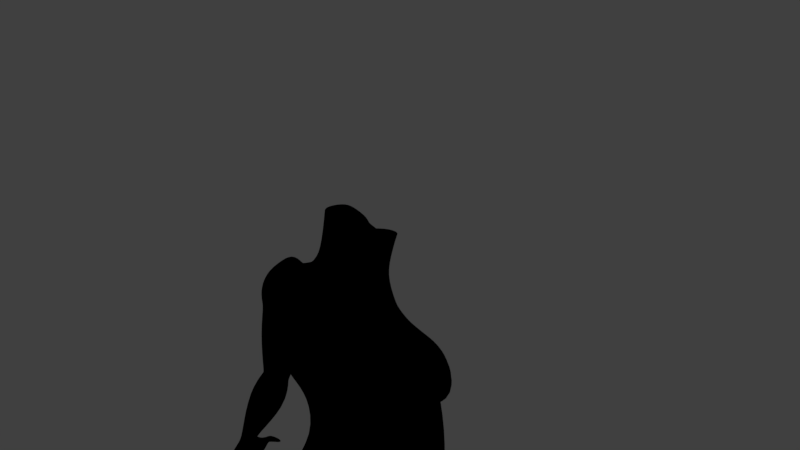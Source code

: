 # Source: body_with_texture.blend  (saved by Blender 2.78.0; exported with 4.5.12 LTS)
import bpy
from mathutils import Matrix  # noqa: F401  (used for matrix-valued properties, if any)

bpy.ops.wm.read_factory_settings(use_empty=True)
scene = bpy.context.scene
scene.name = 'Scene'

# ---- collections
col_collection_1 = bpy.data.collections.new('Collection 1'); scene.collection.children.link(col_collection_1)

# ---- materials (node trees are filled in below, after node groups)
mat_material_003 = bpy.data.materials.new('Material.003')
mat_material_003.alpha_threshold = 0.0
mat_material_003.use_transparent_shadow = False
mat_material_003.preview_render_type = 'FLAT'
mat_material_003.roughness = 0.5

# ---- material node trees
mat_material_003.use_nodes = True; mat_material_003.node_tree.nodes.clear()
_N = mat_material_003.node_tree.nodes; _L = mat_material_003.node_tree.links
n0 = _N.new('NodeUndefined'); n0.name = 'Output'; n0.location = (605, 304)
n0.inputs[1].default_value = 1.0
n1 = _N.new('NodeUndefined'); n1.name = 'Material'; n1.location = (296, 344)
n1.inputs[1].default_value = (0.3871, 0.9363, 1.0, 1.0)
n1.inputs[2].default_value = 1.0
n1.inputs[3].default_value = (0.0, 0.0, 0.0)
n2 = _N.new('ShaderNodeRGB'); n2.name = 'RGB'; n2.location = (101, 239)
n2.outputs[0].default_value = (1.0, 0.2359, 0.5796, 1.0)
n3 = _N.new('NodeUndefined'); n3.name = 'Texture'; n3.location = (-249, 153)
n3.inputs[0].default_value = (0.0, 0.0, 0.0)
_L.new(n1.outputs[0], n0.inputs[0])
_L.new(n3.outputs[1], n1.inputs[0])

# ---- world
world_world = bpy.data.worlds.new('World'); scene.world = world_world
world_world.color = (0.05088, 0.05088, 0.05088)
world_world.use_sun_shadow = False
world_world.sun_shadow_jitter_overblur = 0.0
world_world.cycles.sampling_method = 'MANUAL'

# ---- cameras
cam_camera = bpy.data.cameras.new('Camera')
cam_camera.clip_end = 100.0
cam_camera.lens = 35.0
cam_camera.sensor_width = 32.0
cam_camera.sensor_height = 18.0
cam_camera.ortho_scale = 7.314
cam_camera.dof.focus_distance = 0.0
cam_camera.dof.aperture_fstop = 128.0

# ---- lights
light_lamp = bpy.data.lights.new('Lamp', 'POINT')
light_lamp.transmission_factor = 0.0
light_lamp.cutoff_distance = 30.0
light_lamp.energy = 283.0
light_lamp.shadow_buffer_clip_start = 1.001
light_lamp.shadow_soft_size = 0.1
light_lamp.shadow_maximum_resolution = 0.006
light_lamp.use_absolute_resolution = True
light_lamp_001 = bpy.data.lights.new('Lamp.001', 'POINT')
light_lamp_001.transmission_factor = 0.0
light_lamp_001.cutoff_distance = 30.0
light_lamp_001.energy = 403.0
light_lamp_001.shadow_buffer_clip_start = 1.001
light_lamp_001.shadow_soft_size = 0.1
light_lamp_001.shadow_maximum_resolution = 0.006
light_lamp_001.use_absolute_resolution = True

# ---- meshes
me_cube_001 = bpy.data.meshes.new('Cube.001')
me_cube_001.from_pydata([(1.554, 1.607, -1.466), (1.913, -0.588, -2.115), (1.821, 0.08101, -1.733), (0.7947, 1.979, -1.733), (0.0, 2.107, -1.825), (1.898, 0.3734, -4.712), (0.0, -1.087, -3.066), (0.0, -0.5871, -6.018), (1.113, -1.087, -2.911), (4.061, 1.441, -5.718), (3.464, 3.556, -6.047), (4.172, 0.5047, -6.828), (1.346, 3.588, -6.362), (0.0, 3.307, -6.605), (4.302, 0.7508, -12.99), (0.0, -1.914, -7.384), (3.465, 2.954, -12.11), (1.089, -1.71, -7.466), (1.775, -0.2468, -5.133), (0.9596, -0.5871, -5.601), (0.0, 2.746, -4.901), (0.9899, 2.666, -4.772), (1.653, 2.354, -4.541), (1.711, -0.318, -4.035), (0.0, 2.293, -3.848), (1.428, 1.924, -3.618), (1.638, 0.3007, -3.789), (0.0, -0.5625, -4.587), (0.7897, -0.5625, -4.487), (0.8286, 2.199, -3.789), (4.545, 1.441, -9.376), (3.952, 3.742, -8.681), (4.172, 0.1345, -8.931), (1.454, 3.973, -8.815), (0.0, 3.427, -9.059), (5.096, 0.7533, -20.73), (4.683, 2.516, -20.85), (2.314, -4.102, -10.21), (4.354, -0.4882, -13.43), (1.691, 2.735, -12.33), (0.0, 1.849, -12.98), (3.074, -4.018, -12.47), (2.333, -2.785, -12.63), (4.384, -0.4882, -18.13), (2.257, 3.015, -19.7), (0.0, 3.918, -21.28), (0.0, -2.801, -22.81), (0.0, -3.452, -21.23), (4.768, 2.146, -24.99), (3.293, -2.23, -21.24), (0.4176, 1.903, -25.37), (0.0, 1.94, -23.96), (0.0, -0.1829, -25.0), (0.0, -1.931, -25.23), (0.2883, -0.6393, -25.87), (0.4793, -1.707, -25.24), (0.0, 3.02, -24.06), (5.5, 0.6948, -22.38), (1.573, 3.462, -26.15), (2.373, -1.672, -22.82), (4.811, -0.5467, -21.89), (4.623, 1.981, -26.16), (0.8636, 2.081, -26.71), (0.2348, -0.1365, -27.37), (1.997, -2.126, -26.74), (5.925, 0.8205, -26.88), (1.8, 2.96, -26.66), (3.463, -2.668, -26.62), (5.464, -1.448, -26.44), (2.776, 2.176, -34.95), (0.9428, 1.823, -34.97), (0.5107, 0.6463, -34.98), (1.116, -0.3849, -34.97), (3.362, 1.145, -34.94), (1.38, 2.458, -34.97), (1.544, -0.6664, -34.96), (2.878, -0.03192, -34.96), (2.994, 2.712, -38.04), (1.072, 2.514, -38.06), (0.5877, 1.094, -38.07), (0.9787, 0.06157, -38.05), (3.78, 1.765, -38.03), (1.561, 3.022, -38.06), (1.484, -0.2335, -38.05), (2.978, 0.4667, -38.05), (3.55, 3.861, -41.71), (0.8058, 3.352, -41.74), (0.2232, 1.489, -41.75), (1.078, 0.1391, -41.74), (4.306, 2.372, -41.7), (1.618, 4.142, -41.73), (1.667, -0.05533, -41.73), (3.681, 0.6722, -41.73), (2.758, 2.7, -45.66), (1.276, 2.188, -45.68), (0.8892, 1.349, -45.68), (0.9779, 0.6132, -45.67), (3.302, 1.888, -45.65), (1.499, 2.921, -45.68), (1.133, 0.464, -45.67), (2.47, 0.9632, -45.67), (2.406, 2.515, -48.24), (0.9381, 2.074, -48.26), (0.8694, 1.617, -48.49), (1.335, 1.632, -49.4), (2.629, 1.779, -48.24), (1.282, 2.715, -48.26), (1.517, 1.158, -49.17), (2.476, 1.45, -49.17), (0.6725, -2.429, -50.31), (1.525, -2.582, -50.31), (3.415, -2.189, -50.29), (0.8042, -2.429, -51.1), (1.307, -2.771, -51.1), (3.324, -2.189, -51.08), (1.173, 2.684, -51.11), (1.485, 2.873, -51.11), (2.397, 2.667, -51.09), (1.307, 1.859, -51.1), (1.088, 1.887, -51.11), (3.027, 2.109, -51.08), (1.252, 0.735, -51.1), (3.026, 1.041, -51.08), (0.8859, 0.977, -51.11), (1.369, -3.627, -50.31), (3.414, -3.234, -50.29), (0.6725, -3.474, -50.31), (1.354, -3.627, -51.1), (3.425, -3.234, -51.08), (0.6725, -3.474, -51.1), (3.839, 3.196, -10.65), (0.0, 2.805, -11.24), (2.89, -4.334, -11.33), (1.57, 3.728, -10.65), (4.358, 1.028, -11.56), (4.376, -0.06251, -10.75), (2.857, 1.328, -17.15), (0.0, 1.564, -16.77), (3.349, 0.7164, -16.99), (2.391, -2.741, -18.79), (1.198, 1.835, -16.78), (0.0, -3.436, -18.79), (5.312, 1.828, -5.921), (5.326, 2.572, -6.475), (5.64, 0.9194, -6.009), (6.302, 2.572, -7.7), (6.412, 1.441, -7.256), (6.343, 0.6625, -7.116), (4.572, 1.337, -5.789), (4.533, 3.373, -5.913), (5.449, 0.4394, -6.696), (4.906, 0.7117, -6.176), (5.509, 3.307, -8.018), (4.183, 1.032, -8.718), (4.22, 3.184, -9.071), (4.703, 0.08785, -8.671), (7.102, 1.35, -8.406), (6.446, 2.294, -8.453), (6.807, 0.313, -8.451), (5.735, -0.2098, -8.56), (5.415, 3.118, -8.769), (6.344, 1.084, -15.61), (6.483, 1.743, -15.51), (6.679, 0.5006, -15.5), (8.07, 1.346, -14.92), (7.628, 1.928, -15.03), (7.931, 0.6858, -15.01), (6.777, 1.132, -17.98), (7.291, 0.3358, -15.26), (7.015, 2.093, -15.27), (6.433, 1.096, -15.82), (6.572, 1.756, -15.73), (6.768, 0.513, -15.71), (8.052, 1.358, -15.13), (7.717, 1.941, -15.24), (7.912, 0.6982, -15.23), (9.189, 1.761, -21.29), (7.38, 0.3482, -15.47), (7.104, 2.106, -15.49), (6.998, 2.178, -17.83), (7.308, 0.2079, -17.81), (9.344, 1.548, -16.89), (8.813, 2.472, -17.06), (9.123, 0.5016, -17.04), (9.543, 1.86, -22.12), (8.28, -0.05329, -17.42), (7.841, 2.733, -17.45), (9.266, 2.24, -21.2), (9.374, 1.338, -21.19), (10.08, 1.951, -20.63), (9.899, 2.374, -20.73), (10.01, 1.472, -20.72), (9.324, 1.266, -22.85), (9.713, 1.218, -20.95), (9.56, 2.494, -20.97), (9.605, 2.281, -22.04), (9.693, 1.487, -22.03), (10.27, 2.027, -21.5), (10.12, 2.399, -21.6), (10.21, 1.606, -21.59), (10.33, 1.608, -24.47), (9.968, 1.382, -21.8), (9.844, 2.504, -21.82), (9.455, 1.834, -22.76), (9.64, 0.9591, -22.75), (10.85, 1.757, -22.48), (10.54, 2.487, -22.3), (10.68, 1.21, -22.51), (11.2, 0.3296, -24.42), (10.22, 0.8034, -22.28), (9.958, 2.642, -22.54), (10.45, 2.356, -24.38), (10.66, 0.9389, -24.37), (11.67, 1.889, -24.34), (11.36, 2.566, -24.43), (11.58, 1.097, -24.41), (11.03, 1.795, -24.61), (11.11, 1.027, -24.62), (10.88, 2.481, -24.63), (10.79, 0.3523, -23.65), (10.21, 0.3735, -23.89), (10.75, 0.4047, -24.37), (11.24, 0.5679, -23.54), (11.7, 0.6056, -24.2), (10.31, 3.233, -23.68), (10.89, 3.078, -23.45), (9.806, 2.91, -23.91), (10.35, 2.941, -24.39), (10.72, 3.297, -24.53), (11.3, 3.142, -24.3), (11.14, 1.145, -24.6), (11.07, 1.719, -24.6), (11.65, 1.793, -24.35), (11.56, 1.204, -24.42), (11.05, 1.861, -24.6), (10.92, 2.433, -24.62), (11.36, 2.472, -24.43), (11.63, 1.93, -24.35), (11.15, 0.9316, -24.61), (11.56, 1.016, -24.42), (11.61, 0.5609, -24.43), (11.25, 0.38, -24.6), (11.32, 2.615, -24.44), (10.89, 2.571, -24.62), (10.81, 3.249, -24.73), (11.23, 3.136, -24.56), (12.21, 1.853, -27.29), (12.27, 1.322, -27.3), (12.75, 1.923, -27.07), (12.66, 1.385, -27.13), (12.07, 2.559, -27.31), (12.18, 2.049, -27.3), (12.47, 2.608, -27.14), (12.71, 2.119, -27.07), (12.44, 1.161, -26.58), (12.05, 1.098, -26.74), (12.5, 0.7739, -26.57), (12.14, 0.5343, -26.74), (11.79, 2.717, -26.76), (12.19, 2.767, -26.59), (11.7, 3.303, -26.76), (12.12, 3.191, -26.59), (10.08, -0.7877, -23.24), (9.748, -0.7449, -23.4), (10.34, -0.7572, -23.4), (10.01, -0.7144, -23.56), (12.09, 1.059, -25.05), (12.03, 1.05, -24.89), (12.39, 1.1, -25.76), (12.32, 1.091, -25.61), (11.94, 1.028, -25.77), (12.0, 1.037, -25.93), (11.64, 0.9867, -25.06), (11.71, 0.9958, -25.21), (12.16, 0.6721, -25.05), (12.09, 0.6631, -24.89), (12.45, 0.7133, -25.76), (12.39, 0.7043, -25.6), (11.79, 0.4325, -25.21), (11.73, 0.4235, -25.05), (12.09, 0.4737, -25.92), (12.02, 0.4647, -25.77), (11.64, 1.72, -25.23), (11.71, 1.729, -25.39), (12.02, 1.772, -26.13), (12.08, 1.781, -26.29), (12.08, 1.241, -26.14), (12.14, 1.25, -26.3), (11.71, 1.189, -25.24), (11.77, 1.198, -25.4), (12.24, 1.799, -25.17), (12.18, 1.79, -25.01), (12.62, 1.851, -26.07), (12.55, 1.842, -25.91), (12.16, 1.262, -25.23), (12.09, 1.253, -25.07), (12.53, 1.314, -26.13), (12.47, 1.305, -25.98), (11.57, 2.435, -25.41), (11.5, 2.426, -25.25), (11.94, 2.487, -26.31), (11.88, 2.478, -26.15), (11.99, 1.969, -26.14), (12.05, 1.978, -26.29), (11.61, 1.917, -25.24), (11.68, 1.926, -25.39), (11.97, 2.485, -25.24), (11.9, 2.476, -25.08), (12.34, 2.537, -26.14), (12.28, 2.528, -25.98), (12.21, 1.996, -25.17), (12.15, 1.987, -25.01), (12.58, 2.048, -26.07), (12.52, 2.039, -25.91), (11.44, 2.615, -25.23), (11.38, 2.606, -25.07), (11.74, 2.657, -25.94), (11.68, 2.648, -25.79), (12.07, 2.697, -25.62), (12.14, 2.706, -25.77), (11.78, 2.656, -24.9), (11.84, 2.665, -25.06), (11.35, 3.202, -25.23), (11.29, 3.193, -25.08), (11.65, 3.243, -25.95), (11.58, 3.234, -25.79), (11.77, 3.089, -25.07), (11.71, 3.08, -24.91), (12.07, 3.13, -25.78), (12.0, 3.121, -25.62), (10.32, -0.1651, -22.67), (10.32, 0.04898, -22.6), (9.972, 0.09508, -22.76), (9.987, -0.1223, -22.82), (10.76, 0.1767, -23.25), (10.71, -0.04578, -23.27), (10.38, -0.002957, -23.42), (10.39, 0.2246, -23.42), (4.173, -0.7334, -31.02), (5.008, 1.151, -30.95), (1.624, 3.256, -31.21), (0.8538, 2.24, -31.28), (0.245, 0.3552, -31.34), (3.396, 2.804, -31.07), (1.348, -1.297, -31.25), (2.39, -1.747, -31.17), (0.8415, -0.6612, -35.99), (0.6499, -0.512, -37.02), (1.413, -0.7922, -37.02), (1.413, -0.9414, -35.99), (0.4647, 0.7955, -36.01), (0.4785, 0.9447, -37.04), (2.747, -0.1577, -37.02), (2.975, -0.3073, -35.98), (3.747, 1.443, -37.0), (3.733, 1.294, -35.97), (1.586, 2.489, -36.0), (1.599, 2.6, -37.03), (1.162, 2.122, -37.03), (1.148, 1.972, -36.0), (2.889, 2.208, -35.98), (2.903, 2.318, -37.01), (2.873, 4.905, -22.92), (0.9959, 4.423, -23.11), (0.9207, 4.468, -24.27), (2.691, 4.547, -24.56), (3.452, -0.505, -16.42), (4.16, -1.326, -12.04), (3.678, -1.38, -12.41), (3.118, -2.031, -16.76), (0.0, -3.013, -12.66), (0.0, -3.024, -12.28), (1.429, -3.003, -16.62), (0.0, -2.841, -16.62), (1.319, -1.997, -8.166), (1.999, -3.146, -9.286), (4.172, 0.5797, -7.185), (4.172, -0.2484, -8.571), (0.0, -2.26, -7.994), (0.0, -2.623, -9.137), (0.9756, 1.793, -1.6), (1.314, -1.087, -2.641), (2.082, 3.658, -6.164), (2.545, -0.6937, -7.106), (1.417, -0.5871, -5.295), (1.107, 2.507, -4.627), (0.9295, 2.061, -3.704), (1.197, -0.5625, -4.261), (2.379, 4.096, -8.842), (4.006, -2.408, -9.854), (2.453, 2.989, -12.07), (3.315, 2.553, -19.67), (2.912, 3.105, -26.04), (3.765, -1.88, -22.35), (4.027, -2.033, -20.81), (3.398, 2.741, -26.56), (4.476, -2.058, -26.53), (2.089, 2.317, -34.96), (2.291, -0.3492, -34.96), (2.355, 2.867, -38.05), (2.32, 0.1166, -38.05), (2.596, 4.065, -41.72), (2.688, 0.2139, -41.73), (2.141, 2.811, -45.67), (1.815, 0.7136, -45.67), (1.855, 2.615, -48.25), (2.064, 1.225, -49.17), (2.549, -2.384, -50.31), (2.017, -2.574, -51.1), (1.889, 2.816, -51.1), (2.459, 1.889, -51.09), (1.836, 0.7941, -51.1), (2.37, -3.429, -50.31), (2.328, -3.429, -51.1), (2.538, 3.85, -10.53), (2.046, 1.816, -16.96), (3.007, -2.424, -18.27), (3.293, -1.24, -31.1), (2.521, 3.03, -31.14), (2.18, 2.348, -35.99), (2.194, 2.459, -37.02), (2.159, -0.6242, -35.99), (2.159, -0.475, -37.02), (3.573, 4.402, -22.76), (3.44, 3.998, -24.45), (4.638, -2.755, -10.81), (3.16, -2.722, -12.58), (4.653, -2.832, -12.16), (1.809, -2.415, -16.85), (2.773, -1.636, -8.095), (3.328, -2.505, -8.955), (0.5232, 4.115, -24.44), (2.289, 4.003, -25.58), (0.606, 4.108, -22.24), (2.706, 4.282, -21.03), (4.025, 3.204, -24.48), (4.114, 3.307, -22.38), (3.455, 3.99, -21.26), (3.17, 3.555, -25.41), (3.317, 3.336, -39.7), (1.587, 3.69, -39.72), (4.174, 2.039, -39.69), (0.9206, 0.09623, -39.71), (1.567, -0.2384, -39.71), (0.4742, 1.272, -39.73), (3.377, 0.5595, -39.71), (0.9515, 2.892, -39.72), (2.486, 0.1606, -39.71), (2.464, 3.513, -39.71), (2.528, -2.574, -50.31), (2.528, -3.619, -50.31), (0.0, 1.581, -14.35), (1.682, 1.813, -14.33), (3.435, 1.542, -14.04), (3.997, 0.7206, -14.02), (3.505, -1.158, -13.09), (1.859, -2.897, -13.51), (0.0, -2.868, -13.67), (2.31, -2.459, -13.48), (2.609, 1.708, -14.38), (4.205, -0.491, -14.34), (0.3652, 2.048, -1.783), (0.5115, -1.087, -2.995), (0.551, 3.242, -6.382), (0.4601, -1.837, -7.384), (0.4409, -0.5871, -5.826), (0.4365, 2.731, -4.806), (0.3808, 2.25, -3.821), (0.3629, -0.5625, -4.541), (0.5269, 3.471, -8.948), (0.8874, -3.163, -10.28), (0.4714, 2.057, -12.9), (0.9262, 3.132, -20.23), (1.378, -2.9, -21.23), (0.1399, 1.986, -24.91), (0.1393, -0.5642, -25.35), (0.2269, -1.924, -25.23), (0.4822, 3.204, -25.59), (1.097, -2.378, -22.81), (0.4913, 2.877, -11.13), (1.083, -3.498, -11.62), (0.2753, 1.669, -16.77), (0.9636, -3.126, -18.79), (1.55, 4.94, -22.97), (1.433, 4.554, -24.4), (0.8373, -2.917, -12.55), (1.292, -3.245, -12.15), (0.5389, -3.027, -16.61), (0.6184, -2.241, -8.046), (0.7312, -2.877, -9.184), (1.236, 4.473, -21.4), (1.018, 4.095, -25.11), (0.6036, -3.07, -13.59), (0.4407, 1.743, -14.34), (5.15, 2.138, -12.03), (7.953, 1.394, -11.47), (6.129, 2.718, -11.8), (7.223, 2.409, -11.57), (4.861, 1.01, -12.12), (5.429, -0.005021, -12.02), (6.523, -0.3131, -11.79), (7.663, 0.2665, -11.56), (0.7539, -0.5871, -5.69), (0.6204, -0.5625, -4.509), (1.876, -2.078, -22.81), (1.506, -4.234, -11.49), (1.647, -2.906, -18.79), (1.974, -3.876, -12.39), (0.9234, -3.132, -16.61), (1.585, 4.092, -25.41), (1.048, -3.142, -13.53), (0.6243, 2.007, -1.753), (0.8744, -1.087, -2.944), (0.9791, 3.265, -6.319), (0.8393, -1.76, -7.433), (0.7617, 2.703, -4.789), (0.651, 2.219, -3.802), (0.936, 3.89, -8.905), (1.323, -3.977, -10.28), (1.049, 2.567, -12.66), (1.583, 3.051, -19.91), (2.356, -2.508, -21.23), (0.3075, 1.936, -25.19), (0.2333, -0.5972, -25.35), (0.388, -1.919, -25.23), (0.8244, 3.459, -25.93), (0.9599, 3.471, -10.93), (0.6917, 1.76, -16.78), (2.154, 5.02, -22.93), (1.974, 4.648, -24.51), (1.607, -2.811, -12.59), (1.041, -2.094, -8.118), (1.183, -3.109, -9.294), (1.94, 4.394, -21.08), (1.005, 1.791, -14.37), (0.6419, -3.092, -12.22), (0.3656, -2.77, -9.159), (0.55, -2.988, -11.2), (0.4576, -2.876, -10.18), (0.0, -2.911, -11.23), (0.0, -2.778, -10.18)], [(450, 412), (407, 449)], [(425, 132, 41, 427), (385, 22, 10, 382), (22, 5, 9, 10), (515, 21, 12, 513), (384, 19, 17, 383), (518, 37, 375, 532), (382, 10, 31, 388), (145, 146, 156, 157), (513, 12, 33, 517), (465, 7, 15, 464), (5, 18, 11, 9), (26, 23, 18, 5), (468, 27, 7, 465), (516, 29, 21, 515), (25, 26, 5, 22), (386, 25, 22, 385), (380, 0, 25, 386), (0, 2, 26, 25), (387, 28, 19, 384), (511, 3, 29, 516), (462, 6, 27, 468), (2, 1, 23, 26), (130, 134, 14, 16), (414, 130, 16, 390), (134, 135, 38, 14), (149, 148, 142, 143), (389, 32, 377, 430), (482, 141, 47, 473), (136, 138, 35, 36), (44, 391, 437, 434), (415, 136, 36, 391), (526, 133, 39, 519), (478, 46, 53, 476), (392, 48, 61, 395), (57, 60, 68, 65), (431, 433, 363, 364), (527, 140, 44, 520), (138, 366, 43, 35), (522, 50, 54, 523), (523, 54, 55, 524), (393, 60, 43, 394), (525, 58, 50, 522), (491, 431, 364, 484), (36, 35, 57, 48), (35, 43, 60, 57), (473, 47, 46, 478), (55, 54, 63, 64), (59, 55, 64, 67), (48, 57, 65, 61), (381, 8, 28, 387), (54, 50, 62, 63), (50, 58, 66, 62), (339, 338, 76, 73), (341, 340, 74, 70), (342, 341, 70, 71), (418, 343, 69, 397), (343, 339, 73, 69), (345, 344, 72, 75), (344, 342, 71, 72), (393, 59, 67, 396), (348, 347, 80, 83), (347, 351, 79, 80), (417, 345, 75, 398), (354, 352, 84, 81), (358, 357, 82, 78), (351, 358, 78, 79), (420, 361, 77, 399), (361, 354, 81, 77), (448, 439, 85, 401), (439, 441, 89, 85), (443, 442, 88, 91), (442, 444, 87, 88), (422, 348, 83, 400), (441, 445, 92, 89), (446, 440, 90, 86), (444, 446, 86, 87), (89, 92, 100, 97), (86, 90, 98, 94), (87, 86, 94, 95), (401, 85, 93, 403), (85, 89, 97, 93), (91, 88, 96, 99), (88, 87, 95, 96), (447, 443, 91, 402), (402, 91, 99, 404), (97, 100, 108, 105), (94, 98, 106, 102), (95, 94, 102, 103), (403, 93, 101, 405), (93, 97, 105, 101), (99, 96, 104, 107), (96, 95, 103, 104), (107, 104, 109, 110), (404, 99, 107, 406), (114, 111, 125, 128), (406, 107, 110, 407), (118, 119, 115, 116), (407, 110, 124, 412), (410, 118, 116, 409), (106, 116, 115, 102), (405, 409, 116, 106), (121, 123, 119, 118), (113, 112, 123, 121), (411, 121, 118, 410), (105, 120, 117, 101), (108, 122, 120, 105), (111, 114, 122, 108), (109, 104, 123, 112), (104, 103, 119, 123), (103, 102, 115, 119), (124, 126, 129, 127), (408, 113, 121, 411), (408, 114, 128, 413), (110, 109, 126, 124), (109, 112, 129, 126), (112, 113, 127, 129), (517, 33, 133, 526), (30, 32, 135, 134), (388, 31, 130, 414), (412, 124, 127, 413), (31, 30, 134, 130), (454, 460, 366, 138), (534, 452, 140, 527), (459, 453, 136, 415), (453, 454, 138, 136), (142, 144, 147, 146), (143, 142, 146, 145), (148, 151, 144, 142), (151, 150, 147, 144), (32, 30, 153, 155), (152, 149, 143, 145), (31, 10, 149, 152), (150, 32, 155, 159), (11, 32, 150, 151), (9, 11, 151, 148), (10, 9, 148, 149), (152, 145, 157, 160), (494, 496, 169, 162), (498, 494, 162, 161), (497, 495, 164, 165), (496, 497, 165, 169), (30, 31, 154, 153), (31, 152, 160, 154), (146, 147, 158, 156), (147, 150, 159, 158), (165, 164, 173, 174), (169, 165, 174, 178), (166, 168, 177, 175), (163, 161, 170, 172), (500, 499, 163, 168), (495, 501, 166, 164), (499, 498, 161, 163), (501, 500, 168, 166), (175, 177, 185, 183), (172, 170, 167, 180), (173, 175, 183, 181), (177, 172, 180, 185), (161, 162, 171, 170), (162, 169, 178, 171), (168, 163, 172, 177), (164, 166, 175, 173), (185, 180, 188, 193), (179, 186, 194, 187), (167, 179, 187, 176), (182, 181, 189, 190), (178, 174, 182, 186), (174, 173, 181, 182), (170, 171, 179, 167), (171, 178, 186, 179), (176, 187, 195, 184), (190, 189, 197, 198), (194, 190, 198, 202), (191, 193, 201, 199), (181, 183, 191, 189), (180, 167, 176, 188), (183, 185, 193, 191), (186, 182, 190, 194), (202, 198, 206, 210), (199, 201, 209, 207), (196, 184, 192, 204), (197, 199, 207, 205), (187, 194, 202, 195), (193, 188, 196, 201), (189, 191, 199, 197), (188, 176, 184, 196), (204, 192, 200, 212), (205, 207, 215, 213), (209, 204, 332, 331), (203, 210, 224, 226), (198, 197, 205, 206), (184, 195, 203, 192), (195, 202, 210, 203), (201, 196, 204, 209), (200, 211, 218, 216), (212, 200, 216, 217), (204, 212, 221, 220), (206, 214, 229, 225), (206, 205, 213, 214), (192, 203, 211, 200), (219, 220, 221, 208), (222, 219, 208, 223), (212, 217, 208, 221), (207, 209, 219, 222), (215, 207, 222, 223), (226, 224, 228, 227), (224, 225, 229, 228), (218, 211, 227, 228), (211, 203, 226, 227), (210, 206, 225, 224), (268, 276, 256, 254), (216, 231, 230, 217), (213, 232, 231, 216), (215, 233, 232, 213), (217, 230, 233, 215), (296, 287, 247, 249), (218, 235, 234, 216), (214, 236, 235, 218), (213, 237, 236, 214), (216, 234, 237, 213), (300, 308, 252, 250), (215, 239, 238, 217), (223, 240, 239, 215), (208, 241, 240, 223), (217, 238, 241, 208), (285, 292, 248, 246), (218, 243, 242, 214), (228, 244, 243, 218), (229, 245, 244, 228), (214, 242, 245, 229), (247, 246, 248, 249), (251, 250, 252, 253), (255, 254, 256, 257), (259, 258, 260, 261), (312, 303, 251, 253), (316, 324, 260, 258), (235, 236, 307, 299), (280, 271, 255, 257), (243, 244, 323, 315), (328, 319, 259, 261), (294, 289, 286, 297), (231, 232, 291, 282), (310, 305, 302, 313), (278, 273, 270, 281), (326, 321, 318, 329), (240, 241, 279, 275), (241, 238, 272, 279), (274, 278, 281, 277), (276, 280, 257, 256), (273, 266, 269, 270), (238, 239, 267, 272), (271, 268, 254, 255), (266, 274, 277, 269), (232, 233, 295, 291), (233, 230, 288, 295), (290, 294, 297, 293), (292, 296, 249, 248), (283, 290, 293, 284), (230, 231, 282, 288), (289, 283, 284, 286), (287, 285, 246, 247), (236, 237, 311, 307), (237, 234, 304, 311), (306, 310, 313, 309), (308, 312, 253, 252), (305, 298, 301, 302), (234, 235, 299, 304), (303, 300, 250, 251), (298, 306, 309, 301), (244, 245, 327, 323), (245, 242, 320, 327), (322, 326, 329, 325), (324, 328, 261, 260), (321, 314, 317, 318), (242, 243, 315, 320), (319, 316, 258, 259), (314, 322, 325, 317), (335, 330, 262, 264), (220, 219, 334, 337), (336, 335, 264, 265), (262, 263, 265, 264), (204, 220, 337, 332), (219, 209, 331, 334), (333, 336, 265, 263), (273, 278, 279, 272), (271, 280, 281, 270), (278, 274, 275, 279), (280, 276, 277, 281), (274, 266, 267, 275), (276, 268, 269, 277), (266, 273, 272, 267), (268, 271, 270, 269), (289, 294, 295, 288), (287, 296, 297, 286), (294, 290, 291, 295), (296, 292, 293, 297), (283, 289, 288, 282), (285, 287, 286, 284), (290, 283, 282, 291), (292, 285, 284, 293), (305, 310, 311, 304), (303, 312, 313, 302), (310, 306, 307, 311), (312, 308, 309, 313), (306, 298, 299, 307), (308, 300, 301, 309), (298, 305, 304, 299), (300, 303, 302, 301), (321, 326, 327, 320), (319, 328, 329, 318), (326, 322, 323, 327), (328, 324, 325, 329), (322, 314, 315, 323), (324, 316, 317, 325), (314, 321, 320, 315), (316, 319, 318, 317), (239, 240, 275, 267), (331, 332, 333, 330), (335, 336, 337, 334), (336, 333, 332, 337), (334, 331, 330, 335), (330, 333, 263, 262), (389, 37, 132, 425), (64, 63, 342, 344), (67, 64, 344, 345), (61, 65, 339, 343), (395, 61, 343, 418), (63, 62, 341, 342), (62, 66, 340, 341), (65, 68, 338, 339), (69, 73, 355, 360), (360, 355, 354, 361), (397, 69, 360, 419), (419, 360, 361, 420), (71, 70, 359, 350), (350, 359, 358, 351), (70, 74, 356, 359), (359, 356, 357, 358), (73, 76, 353, 355), (355, 353, 352, 354), (396, 67, 345, 417), (398, 75, 349, 421), (72, 71, 350, 346), (346, 350, 351, 347), (75, 72, 346, 349), (349, 346, 347, 348), (528, 362, 365, 529), (533, 434, 362, 528), (421, 349, 348, 422), (437, 436, 423), (460, 38, 368, 455), (416, 366, 369, 428), (38, 135, 367, 368), (438, 432, 365, 424), (485, 486, 535), (427, 41, 42, 426), (492, 457, 373, 487), (506, 139, 372, 508), (416, 139, 49, 394), (458, 456, 372, 428), (488, 378, 379, 536, 489), (429, 374, 375, 430), (464, 15, 378, 488), (32, 11, 376, 377), (11, 383, 429, 376), (376, 429, 430, 377), (135, 425, 427, 367), (455, 458, 428, 369), (367, 427, 426, 368), (383, 17, 374, 429), (139, 416, 428, 372), (435, 438, 424), (434, 437, 423, 362), (353, 421, 422, 352), (76, 398, 421, 353), (362, 423, 424, 365), (356, 419, 420, 357), (74, 397, 419, 356), (68, 396, 417, 338), (66, 395, 418, 340), (32, 389, 425, 135), (452, 459, 415, 140), (33, 388, 414, 133), (125, 412, 413, 128), (114, 408, 411, 122), (122, 411, 410, 120), (101, 117, 409, 405), (120, 410, 409, 117), (111, 407, 412, 125), (108, 406, 407, 111), (113, 408, 413, 127), (100, 404, 406, 108), (92, 402, 404, 100), (98, 403, 405, 106), (445, 447, 402, 92), (90, 401, 403, 98), (440, 448, 401, 90), (352, 422, 400, 84), (338, 417, 398, 76), (357, 420, 399, 82), (60, 393, 396, 68), (340, 418, 397, 74), (59, 393, 394, 49), (58, 392, 395, 66), (366, 416, 394, 43), (140, 415, 391, 44), (37, 389, 430, 375), (1, 381, 387, 23), (133, 414, 390, 39), (3, 380, 386, 29), (23, 387, 384, 18), (29, 386, 385, 21), (12, 382, 388, 33), (18, 384, 383, 11), (21, 385, 382, 12), (58, 432, 438, 392), (48, 392, 438, 435), (391, 36, 436, 437), (36, 48, 435, 436), (520, 44, 434, 533), (477, 56, 431, 491), (56, 45, 433, 431), (436, 435, 424, 423), (82, 399, 448, 440), (84, 400, 447, 445), (400, 83, 443, 447), (79, 78, 446, 444), (78, 82, 440, 446), (81, 84, 445, 441), (80, 79, 444, 442), (83, 80, 442, 443), (77, 81, 441, 439), (399, 77, 439, 448), (39, 390, 459, 452), (368, 426, 458, 455), (426, 42, 456, 458), (485, 370, 457, 492), (366, 460, 455, 369), (16, 14, 454, 453), (390, 16, 453, 459), (519, 39, 452, 534), (14, 38, 460, 454), (40, 471, 493, 451), (530, 485, 492, 510), (525, 477, 491, 509), (45, 472, 490, 433), (514, 464, 488, 531), (531, 488, 489, 532), (141, 482, 487, 373), (510, 492, 487, 508), (507, 486, 485, 530), (505, 480, 486, 507), (433, 490, 483, 363), (363, 483, 484, 364), (451, 493, 481, 137), (518, 470, 480, 505), (34, 469, 479, 131), (521, 473, 478, 504), (509, 491, 484, 529), (56, 477, 474, 51), (52, 475, 476, 53), (51, 474, 475, 52), (137, 481, 472, 45), (504, 478, 476, 524), (131, 479, 471, 40), (506, 482, 473, 521), (512, 462, 468, 503), (4, 461, 467, 24), (24, 467, 466, 20), (503, 468, 465, 502), (502, 465, 464, 514), (13, 463, 469, 34), (20, 466, 463, 13), (158, 159, 500, 501), (155, 153, 498, 499), (156, 158, 501, 495), (159, 155, 499, 500), (160, 157, 497, 496), (157, 156, 495, 497), (153, 154, 494, 498), (154, 160, 496, 494), (19, 502, 514, 17), (28, 503, 502, 19), (8, 512, 503, 28), (139, 506, 521, 49), (59, 504, 524, 55), (432, 509, 529, 365), (49, 521, 504, 59), (37, 518, 505, 132), (132, 505, 507, 41), (41, 507, 530, 42), (456, 510, 508, 372), (374, 531, 532, 375), (17, 514, 531, 374), (58, 525, 509, 432), (42, 530, 510, 456), (471, 519, 534, 493), (472, 520, 533, 490), (482, 506, 508, 487), (490, 533, 528, 483), (483, 528, 529, 484), (493, 534, 527, 481), (469, 517, 526, 479), (477, 525, 522, 474), (475, 523, 524, 476), (474, 522, 523, 475), (481, 527, 520, 472), (479, 526, 519, 471), (461, 511, 516, 467), (467, 516, 515, 466), (463, 513, 517, 469), (470, 518, 532, 489), (466, 515, 513, 463), (535, 486, 480, 537), (470, 538, 537, 480), (489, 536, 538, 470), (371, 535, 537, 539), (538, 540, 539, 537), (379, 540, 538, 536), (485, 535, 371, 370)])
me_cube_001.polygons.foreach_set('use_smooth', [True] * 519)
_uv = me_cube_001.uv_layers.new(name='UVMap')
_uv.uv.foreach_set('vector', [-0.6142, 3.043, -1.106, 2.961, -1.016, 2.771, -0.6199, 2.815, -1.643, 4.126, -1.773, 4.135, -2.121, 3.858, -1.78, 3.913, 2.811, 2.148, 2.356, 2.148, 2.514, 1.759, 3.005, 1.766, -1.553, 4.113, -1.599, 4.112, -1.643, 3.876, -1.577, 3.901, 1.38, -3.265, 1.481, -3.212, 1.391, -2.89, 1.123, -2.962, 1.217, -2.4, 0.9915, -2.414, 1.112, -2.576, 1.295, -2.572, -1.78, 3.913, -2.121, 3.858, -2.116, 3.409, -1.775, 3.321, -2.724, 3.542, -2.83, 3.627, -2.971, 3.426, -2.765, 3.417, -1.577, 3.901, -1.643, 3.876, -1.568, 3.389, -1.497, 3.372, 1.595, -3.172, 1.692, -3.139, 1.621, -2.899, 1.523, -2.901, -0.2862, 4.144, -0.4223, 4.068, -0.02062, 3.758, 0.1525, 3.958, -0.3327, 4.302, -0.4502, 4.252, -0.4223, 4.068, -0.2862, 4.144, 1.616, -3.389, 1.696, -3.381, 1.692, -3.139, 1.595, -3.172, -1.574, 4.274, -1.614, 4.274, -1.599, 4.112, -1.553, 4.113, -0.02348, 4.353, -0.3327, 4.302, -0.2862, 4.144, 0.09263, 4.2, -1.646, 4.288, -1.764, 4.298, -1.773, 4.135, -1.643, 4.126, -1.701, 4.644, -1.84, 4.661, -1.764, 4.298, -1.646, 4.288, -0.08932, 4.709, -0.3725, 4.642, -0.3327, 4.302, -0.02348, 4.353, 1.432, -3.439, 1.522, -3.4, 1.481, -3.212, 1.38, -3.265, -1.608, 4.621, -1.647, 4.622, -1.614, 4.274, -1.574, 4.274, 1.558, -3.647, 1.671, -3.634, 1.696, -3.381, 1.616, -3.389, -0.3725, 4.642, -0.4975, 4.569, -0.4502, 4.252, -0.3327, 4.302, 0.498, 3.026, 0.1347, 2.967, 0.0804, 2.649, 0.2096, 2.713, -1.821, 3.038, -2.194, 2.951, -2.113, 2.662, -1.923, 2.724, 0.1347, 2.967, -0.0911, 3.089, -0.1632, 2.635, 0.0804, 2.649, 2.93, 1.638, 2.475, 1.675, 2.562, 1.54, 2.717, 1.52, -0.6122, 3.217, -0.08279, 3.401, -0.1632, 3.456, -0.7049, 3.377, 1.327, -0.9682, 1.524, -0.9634, 1.519, -0.5507, 1.244, -0.5582, 0.1909, 2.057, 0.005599, 2.066, 0.1772, 1.418, 0.5287, 1.368, -1.619, 1.576, -1.887, 1.559, -1.786, 1.305, -1.59, 1.356, -1.59, 2.058, -1.9, 2.001, -2.211, 1.3, -1.887, 1.559, -1.542, 3.05, -1.604, 3.076, -1.682, 2.671, -1.612, 2.693, 1.331, -0.2941, 1.551, -0.2882, 1.593, 0.1142, 1.543, 0.1135, -1.727, 0.4948, -2.207, 0.6583, -2.172, 0.4647, -1.851, 0.4054, 0.2158, 1.135, -0.07608, 1.207, -0.1664, 0.4222, 0.3451, 0.3693, -1.123, 0.7399, -1.173, 1.191, -1.298, 1.041, -1.245, 0.7841, -1.406, 2.099, -1.431, 2.097, -1.619, 1.576, -1.52, 1.544, 0.005599, 2.066, -0.237, 2.146, -0.1303, 1.844, 0.1772, 1.418, 2.9, 0.7405, 2.891, 0.7094, 3.141, 0.5749, 3.143, 0.5748, 4.643, 2.514, 4.63, 2.51, 4.582, 2.288, 4.606, 2.289, -0.4489, 1.128, -0.07608, 1.207, -0.1303, 1.844, -0.4639, 1.38, 2.255, 0.6312, 2.194, 0.5977, 2.891, 0.7094, 2.9, 0.7405, -1.263, 0.659, -1.123, 0.7399, -1.245, 0.7841, -1.342, 0.7559, 0.5287, 1.368, 0.1772, 1.418, 0.2158, 1.135, 0.4888, 0.7196, 0.1772, 1.418, -0.1303, 1.844, -0.07608, 1.207, 0.2158, 1.135, 1.244, -0.5582, 1.519, -0.5507, 1.551, -0.2882, 1.331, -0.2941, 1.484, 0.1127, 1.595, 0.2133, 1.631, 0.4623, 1.139, 0.3644, 1.071, -0.301, 1.484, 0.1127, 1.139, 0.3644, 0.787, 0.3433, -2.207, 0.6583, -2.434, 1.107, -2.523, 0.3383, -2.172, 0.4647, 1.381, -3.709, 1.425, -3.663, 1.522, -3.4, 1.432, -3.439, 3.141, 0.5749, 2.891, 0.7094, 2.439, 0.4817, 3.012, 0.3309, 2.891, 0.7094, 2.194, 0.5977, 2.207, 0.507, 2.439, 0.4817, 0.3476, -0.2973, -0.1193, -0.3209, -0.07953, -0.9555, 0.2084, -0.9451, 2.384, -0.2876, 2.103, -0.2567, 2.208, -0.9018, 2.38, -0.9149, 2.826, -0.3292, 2.384, -0.2876, 2.38, -0.9149, 2.661, -0.9362, -1.584, -0.3574, -1.79, -0.3546, -1.65, -0.9928, -1.492, -0.9869, -1.79, -0.3546, -2.252, -0.3378, -1.847, -0.9886, -1.65, -0.9928, 1.065, 1.109, 1.319, 1.123, 1.411, 1.745, 1.302, 1.744, 1.319, 1.123, 1.648, 1.129, 1.599, 1.742, 1.411, 1.745, 0.768, -0.383, 1.071, -0.301, 0.787, 0.3433, 0.5953, 0.3214, 1.321, 2.093, 1.505, 2.093, 1.46, 2.263, 1.333, 2.263, 2.838, -1.296, 2.559, -1.278, 2.496, -1.448, 2.667, -1.459, -0.3095, -0.3269, -0.5021, -0.3329, -0.3412, -0.9444, -0.2025, -0.9511, 0.3205, -1.292, -0.1051, -1.301, 0.05171, -1.47, 0.3961, -1.462, 2.253, -1.255, 2.113, -1.244, 2.008, -1.411, 2.16, -1.423, 2.559, -1.278, 2.253, -1.255, 2.16, -1.423, 2.496, -1.448, -1.479, -1.336, -1.642, -1.342, -1.623, -1.52, -1.474, -1.515, -1.642, -1.342, -1.884, -1.342, -1.857, -1.519, -1.623, -1.52, -1.433, -1.802, -1.63, -1.81, -1.62, -2.157, -1.399, -2.148, -1.63, -1.81, -1.903, -1.806, -1.884, -2.15, -1.62, -2.157, 1.312, 2.543, 1.472, 2.543, 1.437, 2.885, 1.297, 2.882, 1.472, 2.543, 1.632, 2.539, 1.696, 2.88, 1.437, 2.885, 1.173, 2.089, 1.321, 2.093, 1.333, 2.263, 1.167, 2.259, 0.5015, -1.743, 0.1209, -1.753, 0.1868, -2.095, 0.5953, -2.079, 2.059, -1.697, 1.834, -1.681, 1.696, -2.013, 1.937, -2.031, 2.435, -1.726, 2.059, -1.697, 1.937, -2.031, 2.372, -2.064, 0.5953, -2.079, 0.1868, -2.095, 0.1511, -2.737, 0.4224, -2.735, 1.937, -2.031, 1.696, -2.013, 1.87, -2.695, 2.041, -2.708, 2.372, -2.064, 1.937, -2.031, 2.041, -2.708, 2.25, -2.724, -1.399, -2.148, -1.62, -2.157, -1.478, -2.8, -1.337, -2.794, -1.62, -2.157, -1.884, -2.15, -1.651, -2.797, -1.478, -2.8, 1.297, 2.882, 1.437, 2.885, 1.477, 3.545, 1.435, 3.546, 2.562, -2.078, 2.372, -2.064, 2.25, -2.724, 2.39, -2.732, 1.13, 2.538, 1.312, 2.543, 1.297, 2.882, 1.085, 2.878, 1.085, 2.878, 1.297, 2.882, 1.435, 3.546, 1.298, 3.542, 0.4224, -2.735, 0.1511, -2.737, 0.2732, -3.318, 0.3498, -3.161, 2.041, -2.708, 1.87, -2.695, 1.877, -3.134, 2.042, -3.147, 2.25, -2.724, 2.041, -2.708, 2.042, -3.147, 2.136, -3.192, -1.337, -2.794, -1.478, -2.8, -1.382, -3.228, -1.256, -3.223, -1.478, -2.8, -1.651, -2.797, -1.48, -3.222, -1.382, -3.228, 1.435, 3.546, 1.477, 3.545, 1.446, 4.167, 1.381, 4.132, 1.477, 3.545, 1.535, 3.543, 1.549, 4.016, 1.446, 4.167, 1.877, 2.326, 1.838, 2.403, 1.696, 1.705, 1.889, 1.68, 1.298, 3.542, 1.435, 3.546, 1.381, 4.132, 1.264, 4.13, -0.3729, -3.695, -0.369, -3.565, -0.5823, -3.577, -0.5763, -3.709, 2.001, 2.338, 1.877, 2.326, 1.889, 1.68, 2.121, 1.714, 4.556, 0.5273, 4.606, 0.5301, 4.595, 0.6654, 4.527, 0.7, 2.121, 1.714, 1.889, 1.68, 1.854, 1.504, 2.081, 1.538, 4.298, 0.5423, 4.556, 0.5273, 4.527, 0.7, 4.436, 0.6939, 1.877, -3.134, 1.764, -3.609, 1.833, -3.615, 2.042, -3.147, -1.256, -3.223, -1.215, -3.704, -1.123, -3.701, -1.125, -3.218, 4.556, 0.3372, 4.642, 0.3749, 4.606, 0.5301, 4.556, 0.5273, 4.507, -0.2539, 4.623, -0.2005, 4.642, 0.3749, 4.556, 0.3372, 4.426, 0.3522, 4.556, 0.3372, 4.556, 0.5273, 4.298, 0.5423, -1.48, -3.222, -1.509, -3.709, -1.334, -3.708, -1.382, -3.228, 0.2732, -3.318, 0.2566, -3.653, 0.4746, -3.64, 0.3498, -3.161, -0.369, -3.565, -0.3729, -3.695, 0.2566, -3.653, 0.2732, -3.318, 2.937, -3.561, 2.067, -3.342, 2.208, -3.643, 2.907, -3.693, 2.067, -3.342, 2.136, -3.192, 2.003, -3.627, 2.208, -3.643, 2.136, -3.192, 2.042, -3.147, 1.833, -3.615, 2.003, -3.627, 4.532, 1.205, 4.535, 1.325, 4.357, 1.328, 4.354, 1.21, 4.35, -0.2144, 4.507, -0.2539, 4.556, 0.3372, 4.426, 0.3522, 4.35, -0.2144, 4.06, -0.1382, 4.027, -0.3137, 4.271, -0.3561, 1.889, 1.68, 1.696, 1.705, 1.696, 1.529, 1.854, 1.504, 2.937, -3.561, 2.907, -3.693, 3.132, -3.709, 3.149, -3.577, 4.623, -0.2005, 4.507, -0.2539, 4.487, -0.3978, 4.642, -0.3779, -1.497, 3.372, -1.568, 3.389, -1.604, 3.076, -1.542, 3.05, 0.2237, 3.336, -0.08279, 3.401, -0.0911, 3.089, 0.1347, 2.967, -1.775, 3.321, -2.116, 3.409, -2.194, 2.951, -1.821, 3.038, 4.531, 1.048, 4.532, 1.205, 4.354, 1.21, 4.353, 1.058, 0.5953, 3.5, 0.2237, 3.336, 0.1347, 2.967, 0.498, 3.026, 0.068, 2.552, -0.1728, 2.485, -0.237, 2.146, 0.005599, 2.066, -1.597, 2.508, -1.669, 2.49, -1.431, 2.097, -1.406, 2.099, -1.867, 2.468, -2.07, 2.517, -1.9, 2.001, -1.59, 2.058, -2.07, 2.517, -2.302, 2.524, -2.096, 2.036, -1.9, 2.001, 3.845, -0.4324, 3.688, -0.4414, 3.663, -0.6402, 3.823, -0.6778, 3.978, -0.5366, 3.845, -0.4324, 3.823, -0.6778, 4.027, -0.7668, 2.475, 1.675, 2.318, 1.631, 2.347, 1.504, 2.562, 1.54, 4.357, -0.5148, 4.461, -0.6239, 4.621, -0.7214, 4.514, -0.5104, -0.08279, 3.401, 0.2237, 3.336, 0.1, 3.447, -0.04124, 3.436, -2.499, 3.492, -2.309, 3.858, -2.528, 3.761, -2.724, 3.542, -2.116, 3.409, -2.121, 3.858, -2.309, 3.858, -2.499, 3.492, 4.461, -0.6239, 4.085, -0.9505, 4.215, -0.9275, 4.458, -0.9508, 4.175, -0.5989, 4.085, -0.9505, 4.461, -0.6239, 4.357, -0.5148, 4.163, -0.3978, 4.175, -0.5989, 4.357, -0.5148, 4.275, -0.4294, 3.005, 1.766, 2.514, 1.759, 2.475, 1.675, 2.93, 1.638, -2.499, 3.492, -2.724, 3.542, -2.765, 3.417, -2.482, 3.368, 3.43, 0.1613, 3.651, 0.1527, 3.474, 0.7272, 3.342, 0.7505, 3.172, 0.1429, 3.43, 0.1613, 3.342, 0.7505, 3.192, 0.7471, -2.886, 2.881, -3.114, 2.899, -3.1, 2.317, -2.963, 2.299, -2.626, 2.853, -2.886, 2.881, -2.963, 2.299, -2.817, 2.264, 0.2237, 3.336, 0.5953, 3.5, 0.5746, 3.451, 0.1, 3.447, -2.116, 3.409, -2.499, 3.492, -2.482, 3.368, -2.272, 3.37, 3.823, -0.6778, 3.663, -0.6402, 3.588, -0.8688, 3.828, -0.8862, 4.621, -0.7214, 4.461, -0.6239, 4.458, -0.9508, 4.669, -0.963, -2.963, 2.299, -3.1, 2.317, -3.092, 2.282, -2.979, 2.262, -2.817, 2.264, -2.963, 2.299, -2.979, 2.262, -2.832, 2.227, 3.538, -1.995, 3.398, -2.012, 3.402, -2.05, 3.531, -2.03, 4.269, -2.115, 4.163, -2.112, 4.171, -2.149, 4.277, -2.153, 4.467, -1.511, 4.204, -1.506, 4.269, -2.115, 4.422, -2.099, 3.809, -1.419, 3.549, -1.408, 3.538, -1.995, 3.689, -1.994, 4.204, -1.506, 4.027, -1.486, 4.163, -2.112, 4.269, -2.115, 3.549, -1.408, 3.316, -1.405, 3.398, -2.012, 3.538, -1.995, 3.531, -2.03, 3.402, -2.05, 3.335, -2.393, 3.541, -2.361, 4.277, -2.153, 4.171, -2.149, 4.132, -2.517, 4.301, -2.522, 3.682, -2.029, 3.531, -2.03, 3.541, -2.361, 3.78, -2.359, 4.43, -2.137, 4.277, -2.153, 4.301, -2.522, 4.543, -2.497, 3.192, 0.7471, 3.342, 0.7505, 3.345, 0.7873, 3.195, 0.7839, 3.342, 0.7505, 3.474, 0.7272, 3.477, 0.764, 3.345, 0.7873, 4.422, -2.099, 4.269, -2.115, 4.277, -2.153, 4.43, -2.137, 3.689, -1.994, 3.538, -1.995, 3.531, -2.03, 3.682, -2.029, 4.543, -2.497, 4.301, -2.522, 4.517, -3.133, 4.609, -3.108, 3.387, 1.155, 3.596, 1.118, 3.576, 1.722, 3.487, 1.75, 3.149, 1.15, 3.387, 1.155, 3.487, 1.75, 3.379, 1.752, -3.158, 1.937, -3.337, 1.968, -3.424, 1.326, -3.354, 1.307, -2.832, 2.227, -2.979, 2.262, -3.158, 1.937, -2.925, 1.881, -2.979, 2.262, -3.092, 2.282, -3.337, 1.968, -3.158, 1.937, 3.195, 0.7839, 3.345, 0.7873, 3.387, 1.155, 3.149, 1.15, 3.345, 0.7873, 3.477, 0.764, 3.596, 1.118, 3.387, 1.155, 3.379, 1.752, 3.487, 1.75, 3.495, 1.896, 3.4, 1.898, -3.354, 1.307, -3.424, 1.326, -3.448, 1.176, -3.389, 1.157, -3.269, 1.27, -3.354, 1.307, -3.389, 1.157, -3.319, 1.122, 3.692, -3.011, 3.605, -3.038, 3.632, -3.189, 3.707, -3.163, 3.78, -2.359, 3.541, -2.361, 3.692, -3.011, 3.8, -3.006, 4.301, -2.522, 4.132, -2.517, 4.452, -3.137, 4.517, -3.133, 3.541, -2.361, 3.335, -2.393, 3.605, -3.038, 3.692, -3.011, -2.925, 1.881, -3.158, 1.937, -3.354, 1.307, -3.269, 1.27, -3.319, 1.122, -3.389, 1.157, -3.465, 1.033, -3.326, 0.9992, 3.707, -3.163, 3.632, -3.189, 3.521, -3.266, 3.638, -3.323, 4.536, -3.28, 4.48, -3.285, 4.424, -3.406, 4.513, -3.406, 3.802, -3.157, 3.707, -3.163, 3.638, -3.323, 3.767, -3.332, 3.487, 1.75, 3.576, 1.722, 3.571, 1.869, 3.495, 1.896, 4.609, -3.108, 4.517, -3.133, 4.536, -3.28, 4.611, -3.255, 3.8, -3.006, 3.692, -3.011, 3.707, -3.163, 3.802, -3.157, 4.517, -3.133, 4.452, -3.137, 4.48, -3.285, 4.536, -3.28, 4.513, -3.406, 4.424, -3.406, 4.542, -3.703, 4.651, -3.709, 3.767, -3.332, 3.638, -3.323, 3.633, -3.661, 3.805, -3.665, 2.659, 2.174, 2.784, 2.148, 2.724, 2.297, 2.647, 2.307, 3.361, 2.002, 3.582, 1.993, 3.689, 2.204, 3.566, 2.226, 3.86, -3.175, 3.802, -3.157, 3.767, -3.332, 3.892, -3.305, 3.4, 1.898, 3.495, 1.896, 3.361, 2.002, 3.231, 2.001, 3.495, 1.896, 3.571, 1.869, 3.582, 1.993, 3.361, 2.002, 4.611, -3.255, 4.536, -3.28, 4.513, -3.406, 4.669, -3.351, 4.011, 1.723, 3.986, 1.849, 3.898, 1.874, 3.861, 1.759, 3.929, 1.611, 4.011, 1.723, 3.861, 1.759, 3.838, 1.629, 4.709, 2.003, 4.709, 2.288, 4.613, 2.269, 4.582, 2.178, 3.892, -3.305, 3.911, -3.682, 4.027, -3.668, 4.005, -3.514, 3.892, -3.305, 3.767, -3.332, 3.805, -3.665, 3.911, -3.682, 3.231, 2.001, 3.361, 2.002, 3.498, 2.299, 3.333, 2.293, 3.789, 2.271, 3.916, 2.227, 3.916, 2.346, 3.857, 2.409, 3.708, 2.307, 3.789, 2.271, 3.857, 2.409, 3.751, 2.435, 3.929, 1.611, 3.838, 1.629, 3.809, 1.511, 3.906, 1.521, 3.638, -3.323, 3.521, -3.266, 3.434, -3.502, 3.525, -3.5, 3.633, -3.661, 3.638, -3.323, 3.525, -3.5, 3.552, -3.621, 3.566, 2.226, 3.689, 2.204, 3.708, 2.353, 3.606, 2.314, -3.347, 0.7964, -3.486, 0.8297, -3.56, 0.6806, -3.421, 0.6475, 3.898, 1.874, 3.986, 1.849, 4.011, 1.948, 3.935, 2.01, 3.498, 2.299, 3.361, 2.002, 3.566, 2.226, 3.606, 2.314, -3.326, 0.9992, -3.465, 1.033, -3.486, 0.8297, -3.347, 0.7964, 2.473, 2.309, 2.546, 2.303, 2.558, 2.441, 2.486, 2.447, 3.861, 1.759, 3.851, 1.746, 3.832, 1.649, 3.838, 1.629, 3.708, 1.776, 3.713, 1.76, 3.851, 1.746, 3.861, 1.759, 3.726, 1.642, 3.732, 1.66, 3.713, 1.76, 3.708, 1.776, 3.838, 1.629, 3.832, 1.649, 3.732, 1.66, 3.726, 1.642, 4.438, 1.835, 4.529, 1.84, 4.59, 2.003, 4.499, 1.999, 3.898, 1.874, 3.887, 1.866, 3.856, 1.77, 3.861, 1.759, 3.783, 1.889, 3.784, 1.873, 3.887, 1.866, 3.898, 1.874, 3.708, 1.776, 3.718, 1.783, 3.784, 1.873, 3.783, 1.889, 3.861, 1.759, 3.856, 1.77, 3.718, 1.783, 3.708, 1.776, 4.192, 1.681, 4.102, 1.683, 4.163, 1.518, 4.253, 1.516, 3.726, 1.642, 3.73, 1.629, 3.829, 1.613, 3.838, 1.629, 3.552, -3.621, 3.527, -3.657, 3.615, -3.662, 3.633, -3.661, 3.44, -3.641, 3.45, -3.672, 3.527, -3.657, 3.552, -3.621, 4.512, 0.8122, 4.51, 0.8005, 4.48, 0.7279, 4.512, 0.7077, 4.376, 1.676, 4.256, 1.679, 4.317, 1.514, 4.437, 1.511, 3.898, 1.874, 3.896, 1.889, 3.792, 1.898, 3.783, 1.889, 4.521, 1.487, 4.476, 1.487, 4.497, 1.39, 4.495, 1.376, -3.56, 0.6806, -3.543, 0.6378, -3.442, 0.6138, -3.421, 0.6475, 3.911, -3.682, 3.917, -3.684, 4.01, -3.709, 4.027, -3.668, 4.174, 0.7077, 4.295, 0.7079, 4.295, 0.8032, 4.177, 0.7771, 4.285, 1.471, 4.167, 1.479, 4.168, 1.408, 4.285, 1.376, 4.01, 2.405, 3.917, 2.405, 3.916, 2.339, 4.01, 2.309, 4.38, 1.376, 4.476, 1.379, 4.476, 1.479, 4.381, 1.448, 4.168, 1.207, 4.293, 1.212, 4.353, 1.376, 4.228, 1.37, 2.894, 2.3, 2.784, 2.286, 2.798, 2.148, 2.907, 2.162, 4.253, 2.01, 4.154, 2.011, 4.098, 1.876, 4.189, 1.874, 4.694, 1.662, 4.59, 1.649, 4.603, 1.511, 4.707, 1.524, 4.38, 1.376, 4.38, 1.492, 4.287, 1.476, 4.285, 1.376, 3.916, 2.172, 3.995, 2.166, 4.008, 2.303, 3.928, 2.309, 4.438, 1.673, 4.528, 1.677, 4.529, 1.811, 4.438, 1.807, 4.437, 2.005, 4.306, 2.007, 4.253, 1.872, 4.374, 1.869, 4.167, 1.044, 4.293, 1.05, 4.293, 1.184, 4.168, 1.179, 4.705, 1.786, 4.6, 1.773, 4.592, 1.676, 4.697, 1.689, 3.926, 2.044, 4.005, 2.038, 3.997, 2.138, 3.918, 2.144, 4.48, 0.8136, 4.401, 0.8295, 4.403, 0.7217, 4.48, 0.7077, 4.419, 2.339, 4.421, 2.433, 4.324, 2.433, 4.327, 2.337, 2.556, 2.176, 2.645, 2.189, 2.637, 2.289, 2.548, 2.276, 2.546, 2.303, 2.635, 2.317, 2.647, 2.454, 2.558, 2.441, 4.622, 1.145, 4.535, 1.148, 4.535, 1.046, 4.622, 1.044, 4.681, 1.274, 4.588, 1.279, 4.535, 1.177, 4.621, 1.174, 4.622, 1.015, 4.536, 1.018, 4.595, 0.8864, 4.681, 0.8837, 2.483, 2.182, 2.556, 2.176, 2.548, 2.276, 2.475, 2.281, 4.452, 2.011, 4.582, 2.003, 4.557, 2.129, 4.437, 2.135, 4.49, 1.511, 4.59, 1.516, 4.528, 1.649, 4.437, 1.645, 4.438, 2.163, 4.557, 2.157, 4.558, 2.29, 4.438, 2.296, 4.438, 2.324, 4.558, 2.318, 4.582, 2.488, 4.463, 2.495, 4.374, 1.84, 4.254, 1.843, 4.256, 1.707, 4.376, 1.705, 3.134, 1.991, 3.027, 1.973, 3.005, 1.858, 3.105, 1.874, 3.105, 1.847, 3.006, 1.83, 3.007, 1.701, 3.107, 1.717, 3.107, 1.69, 3.008, 1.673, 3.035, 1.504, 3.134, 1.52, 4.154, 2.011, 4.057, 2.004, 4.011, 1.869, 4.098, 1.876, 4.217, 0.8837, 4.353, 0.8893, 4.293, 1.021, 4.167, 1.016, 4.099, 1.847, 4.011, 1.84, 4.013, 1.705, 4.101, 1.711, 4.102, 1.683, 4.014, 1.676, 4.075, 1.511, 4.163, 1.518, 3.095, 2.336, 3.006, 2.318, 3.008, 2.188, 3.098, 2.207, 3.126, 2.481, 3.025, 2.46, 3.005, 2.345, 3.095, 2.364, 3.098, 2.179, 3.008, 2.161, 3.036, 1.991, 3.126, 2.01, 4.189, 1.845, 4.099, 1.847, 4.101, 1.711, 4.191, 1.709, -3.442, 0.6138, -3.543, 0.6378, -3.645, 0.5734, -3.545, 0.5494, 4.295, 0.8076, 4.296, 0.7205, 4.401, 0.7077, 4.401, 0.7798, -3.556, 0.5222, -3.657, 0.5462, -3.698, 0.4491, -3.597, 0.4251, -3.609, 0.3979, -3.709, 0.4219, -3.706, 0.2834, -3.606, 0.2594, 2.318, 2.275, 2.412, 2.279, 2.413, 2.379, 2.318, 2.376, 2.37, 2.148, 2.473, 2.152, 2.412, 2.251, 2.318, 2.247, 2.319, 2.404, 2.413, 2.408, 2.473, 2.537, 2.379, 2.534, 2.904, 2.424, 2.795, 2.41, 2.787, 2.314, 2.896, 2.327, 3.359, -3.43, 3.319, -3.317, 3.149, -3.396, 3.174, -3.431, 3.916, 2.227, 3.789, 2.271, 3.721, 2.228, 3.804, 2.201, 2.983, 2.284, 2.907, 2.3, 2.925, 2.164, 3.001, 2.148, 2.907, 2.4, 2.907, 2.338, 2.962, 2.365, 2.962, 2.426, 3.826, 2.01, 3.916, 2.227, 3.804, 2.201, 3.753, 2.08, 3.434, -3.502, 3.521, -3.266, 3.366, -3.309, 3.41, -3.432, 4.174, 0.8503, 4.022, 0.8509, 4.07, 0.718, 4.117, 0.7077, 4.6, 1.773, 4.705, 1.786, 4.707, 1.813, 4.603, 1.8, 4.59, 1.649, 4.694, 1.662, 4.697, 1.689, 4.592, 1.676, 2.645, 2.189, 2.556, 2.176, 2.558, 2.148, 2.647, 2.161, 2.635, 2.317, 2.546, 2.303, 2.548, 2.276, 2.637, 2.289, 2.556, 2.176, 2.483, 2.182, 2.486, 2.154, 2.558, 2.148, 2.546, 2.303, 2.473, 2.309, 2.475, 2.281, 2.548, 2.276, 4.535, 1.148, 4.622, 1.145, 4.621, 1.174, 4.535, 1.177, 4.536, 1.018, 4.622, 1.015, 4.622, 1.044, 4.535, 1.046, 4.528, 1.677, 4.438, 1.673, 4.437, 1.645, 4.528, 1.649, 4.529, 1.84, 4.438, 1.835, 4.438, 1.807, 4.529, 1.811, 4.557, 2.157, 4.438, 2.163, 4.437, 2.135, 4.557, 2.129, 4.558, 2.318, 4.438, 2.324, 4.438, 2.296, 4.558, 2.29, 3.006, 1.83, 3.105, 1.847, 3.105, 1.874, 3.005, 1.858, 3.008, 1.673, 3.107, 1.69, 3.107, 1.717, 3.007, 1.701, 4.254, 1.843, 4.374, 1.84, 4.374, 1.869, 4.253, 1.872, 4.256, 1.679, 4.376, 1.676, 4.376, 1.705, 4.256, 1.707, 4.293, 1.05, 4.167, 1.044, 4.167, 1.016, 4.293, 1.021, 4.293, 1.212, 4.168, 1.207, 4.168, 1.179, 4.293, 1.184, 4.011, 1.84, 4.099, 1.847, 4.098, 1.876, 4.011, 1.869, 4.014, 1.676, 4.102, 1.683, 4.101, 1.711, 4.013, 1.705, 4.099, 1.847, 4.189, 1.845, 4.189, 1.874, 4.098, 1.876, 4.102, 1.683, 4.192, 1.681, 4.191, 1.709, 4.101, 1.711, 3.006, 2.318, 3.095, 2.336, 3.095, 2.364, 3.005, 2.345, 3.008, 2.161, 3.098, 2.179, 3.098, 2.207, 3.008, 2.188, 4.005, 2.038, 3.926, 2.044, 3.928, 2.016, 4.008, 2.01, 3.995, 2.166, 3.916, 2.172, 3.918, 2.144, 3.997, 2.138, -3.657, 0.5462, -3.556, 0.5222, -3.545, 0.5494, -3.645, 0.5734, -3.709, 0.4219, -3.609, 0.3979, -3.597, 0.4251, -3.698, 0.4491, 2.795, 2.41, 2.904, 2.424, 2.907, 2.451, 2.798, 2.438, 2.784, 2.286, 2.894, 2.3, 2.896, 2.327, 2.787, 2.314, 2.412, 2.279, 2.318, 2.275, 2.318, 2.247, 2.412, 2.251, 2.413, 2.408, 2.319, 2.404, 2.318, 2.376, 2.413, 2.379, 3.149, 2.354, 3.253, 2.353, 3.253, 2.437, 3.165, 2.434, 2.647, 2.307, 2.724, 2.297, 2.724, 2.335, 2.651, 2.344, 2.907, 2.3, 2.983, 2.284, 3.001, 2.32, 2.916, 2.338, 4.022, 0.8509, 4.174, 0.8503, 4.169, 0.8837, 4.004, 0.8837, 3.41, -3.432, 3.366, -3.309, 3.319, -3.317, 3.359, -3.43, 2.651, 2.344, 2.724, 2.335, 2.784, 2.445, 2.712, 2.454, -0.6122, 3.217, -1.123, 3.161, -1.106, 2.961, -0.6142, 3.043, 1.139, 0.3644, 1.631, 0.4623, 1.648, 1.129, 1.319, 1.123, 0.787, 0.3433, 1.139, 0.3644, 1.319, 1.123, 1.065, 1.109, -2.172, 0.4647, -2.523, 0.3383, -2.252, -0.3378, -1.79, -0.3546, -1.851, 0.4054, -2.172, 0.4647, -1.79, -0.3546, -1.584, -0.3574, 3.012, 0.3309, 2.439, 0.4817, 2.384, -0.2876, 2.826, -0.3292, 2.439, 0.4817, 2.207, 0.507, 2.103, -0.2567, 2.384, -0.2876, 0.3451, 0.3693, -0.1664, 0.4222, -0.1193, -0.3209, 0.3476, -0.2973, -1.65, -0.9928, -1.847, -0.9886, -1.904, -1.167, -1.66, -1.168, -1.66, -1.168, -1.904, -1.167, -1.884, -1.342, -1.642, -1.342, -1.492, -0.9869, -1.65, -0.9928, -1.66, -1.168, -1.497, -1.161, -1.497, -1.161, -1.66, -1.168, -1.642, -1.342, -1.479, -1.336, 2.661, -0.9362, 2.38, -0.9149, 2.307, -1.084, 2.613, -1.107, 2.613, -1.107, 2.307, -1.084, 2.253, -1.255, 2.559, -1.278, 2.38, -0.9149, 2.208, -0.9018, 2.159, -1.073, 2.307, -1.084, 2.307, -1.084, 2.159, -1.073, 2.113, -1.244, 2.253, -1.255, 0.2084, -0.9451, -0.07953, -0.9555, -0.1197, -1.131, 0.2821, -1.121, 0.2821, -1.121, -0.1197, -1.131, -0.1051, -1.301, 0.3205, -1.292, -0.3882, 0.4142, -0.6124, 0.4062, -0.5021, -0.3329, -0.3095, -0.3269, 1.154, 1.74, 1.302, 1.744, 1.315, 1.92, 1.167, 1.916, 2.811, -0.9473, 2.661, -0.9362, 2.613, -1.107, 2.872, -1.124, 2.872, -1.124, 2.613, -1.107, 2.559, -1.278, 2.838, -1.296, 1.302, 1.744, 1.411, 1.745, 1.456, 1.92, 1.315, 1.92, 1.315, 1.92, 1.456, 1.92, 1.505, 2.093, 1.321, 2.093, -1.487, 1.01, -1.538, 1.002, -1.457, 0.7226, -1.412, 0.7358, -1.501, 1.321, -1.59, 1.356, -1.538, 1.002, -1.487, 1.01, 1.167, 1.916, 1.315, 1.92, 1.321, 2.093, 1.173, 2.089, -1.786, 1.305, -2.05, 1.083, -1.785, 1.044, -0.1728, 2.485, -0.1632, 2.635, -0.4187, 2.805, -0.3861, 2.696, -0.6148, 1.826, -0.237, 2.146, -0.535, 2.085, -0.7981, 2.077, -0.1632, 2.635, -0.0911, 3.089, -0.3622, 2.86, -0.4187, 2.805, -1.697, 0.5645, -1.428, 0.5639, -1.457, 0.7226, -1.715, 0.7428, 1.376, -2.023, 1.259, -2.089, 1.41, -2.078, 3.769, 1.459, 3.708, 1.125, 4.036, 1.113, 3.959, 1.24, 1.418, -1.846, 1.554, -1.832, 1.554, -1.334, 1.43, -1.335, 1.188, -0.9715, 1.096, -0.9737, 1.292, -1.337, 1.346, -1.336, -0.6148, 1.826, -0.8166, 1.739, -0.6076, 1.322, -0.4639, 1.38, -0.7676, 2.632, -0.9014, 2.628, -0.976, 2.114, -0.7981, 2.077, 1.466, -2.787, 1.602, -2.794, 1.581, -2.599, 1.493, -2.595, 1.407, -2.591, 4.324, 2.068, 4.324, 2.321, 4.011, 2.255, 4.085, 2.011, 1.523, -2.901, 1.621, -2.899, 1.602, -2.794, 1.466, -2.787, -0.08279, 3.401, -0.02062, 3.758, -0.003045, 3.699, -0.1632, 3.456, -0.02062, 3.758, -0.4246, 3.72, -0.5881, 3.539, -0.003045, 3.699, -0.003045, 3.699, -0.5881, 3.539, -0.7049, 3.377, -0.1632, 3.456, -0.0911, 3.089, -0.6142, 3.043, -0.6199, 2.815, -0.3622, 2.86, -0.3861, 2.696, -0.7676, 2.632, -0.7981, 2.077, -0.535, 2.085, 4.118, 1.511, 3.769, 1.459, 3.959, 1.24, 4.167, 1.428, 1.123, -2.962, 1.391, -2.89, 1.324, -2.77, 1.022, -2.789, -0.8166, 1.739, -0.6148, 1.826, -0.7981, 2.077, -0.976, 2.114, -2.011, 0.7257, -1.697, 0.5645, -1.715, 0.7428, -1.59, 1.356, -1.786, 1.305, -1.785, 1.044, -1.538, 1.002, 1.003, 1.91, 1.167, 1.916, 1.173, 2.089, 1.06, 2.085, 1.041, 1.736, 1.154, 1.74, 1.167, 1.916, 1.003, 1.91, -1.538, 1.002, -1.785, 1.044, -1.715, 0.7428, -1.457, 0.7226, -1.358, -1.157, -1.497, -1.161, -1.479, -1.336, -1.341, -1.331, -1.329, -0.9809, -1.492, -0.9869, -1.497, -1.161, -1.358, -1.157, -0.1664, 0.4222, -0.3882, 0.4142, -0.3095, -0.3269, -0.1193, -0.3209, -1.558, 0.4012, -1.851, 0.4054, -1.584, -0.3574, -1.374, -0.3603, -0.08279, 3.401, -0.6122, 3.217, -0.6142, 3.043, -0.0911, 3.089, -1.669, 2.49, -1.867, 2.468, -1.59, 2.058, -1.431, 2.097, -1.568, 3.389, -1.775, 3.321, -1.821, 3.038, -1.604, 3.076, 4.535, 0.8837, 4.531, 1.048, 4.353, 1.058, 4.357, 0.8847, 4.06, -0.1382, 4.35, -0.2144, 4.426, 0.3522, 4.162, 0.4042, 4.162, 0.4042, 4.426, 0.3522, 4.298, 0.5423, 4.173, 0.5843, -1.382, -3.228, -1.334, -3.708, -1.215, -3.704, -1.256, -3.223, 4.173, 0.5843, 4.298, 0.5423, 4.436, 0.6939, 4.32, 0.6731, 2.318, 1.748, 2.121, 1.714, 2.081, 1.538, 2.318, 1.572, 2.094, 2.376, 2.001, 2.338, 2.121, 1.714, 2.318, 1.748, 4.507, -0.2539, 4.35, -0.2144, 4.271, -0.3561, 4.487, -0.3978, 1.166, 3.539, 1.298, 3.542, 1.264, 4.13, 1.185, 4.126, 0.8895, 2.872, 1.085, 2.878, 1.298, 3.542, 1.166, 3.539, -1.19, -2.788, -1.337, -2.794, -1.256, -3.223, -1.125, -3.218, 0.9538, 2.533, 1.13, 2.538, 1.085, 2.878, 0.8895, 2.872, -1.183, -2.139, -1.399, -2.148, -1.337, -2.794, -1.19, -2.788, -1.231, -1.794, -1.433, -1.802, -1.399, -2.148, -1.183, -2.139, -0.1051, -1.301, -0.2281, -1.297, -0.08494, -1.465, 0.05171, -1.47, -0.1193, -0.3209, -0.3095, -0.3269, -0.2025, -0.9511, -0.07953, -0.9555, -1.341, -1.331, -1.479, -1.336, -1.474, -1.515, -1.292, -1.508, -0.07608, 1.207, -0.4489, 1.128, -0.3882, 0.4142, -0.1664, 0.4222, -1.374, -0.3603, -1.584, -0.3574, -1.492, -0.9869, -1.329, -0.9809, 1.071, -0.301, 0.768, -0.383, 0.7045, -0.642, 0.9197, -0.567, -1.288, 0.4952, -1.727, 0.4948, -1.851, 0.4054, -1.558, 0.4012, -0.237, 2.146, -0.6148, 1.826, -0.4639, 1.38, -0.1303, 1.844, -1.431, 2.097, -1.59, 2.058, -1.887, 1.559, -1.619, 1.576, -1.123, 3.161, -0.6122, 3.217, -0.7049, 3.377, -0.9653, 3.332, -0.4975, 4.569, -0.6553, 4.483, -0.5496, 4.219, -0.4502, 4.252, -1.604, 3.076, -1.821, 3.038, -1.923, 2.724, -1.682, 2.671, -1.647, 4.622, -1.701, 4.644, -1.646, 4.288, -1.614, 4.274, -0.4502, 4.252, -0.5496, 4.219, -0.5262, 4.041, -0.4223, 4.068, -1.614, 4.274, -1.646, 4.288, -1.643, 4.126, -1.599, 4.112, -1.643, 3.876, -1.78, 3.913, -1.775, 3.321, -1.568, 3.389, -0.4223, 4.068, -0.5262, 4.041, -0.4246, 3.72, -0.02062, 3.758, -1.599, 4.112, -1.643, 4.126, -1.78, 3.913, -1.643, 3.876, 4.427, 2.337, 4.324, 2.224, 4.345, 2.024, 4.427, 2.011, -2.207, 0.6583, -1.727, 0.4948, -1.697, 0.5645, -2.011, 0.7257, -1.887, 1.559, -2.211, 1.3, -2.05, 1.083, -1.786, 1.305, -2.211, 1.3, -2.207, 0.6583, -2.011, 0.7257, -2.05, 1.083, -1.52, 1.544, -1.619, 1.576, -1.59, 1.356, -1.501, 1.321, 2.348, 0.6822, 2.48, 0.754, 2.145, 0.8487, 2.115, 0.774, 2.48, 0.754, 2.494, 1.504, 2.236, 1.296, 2.145, 0.8487, -2.05, 1.083, -2.011, 0.7257, -1.715, 0.7428, -1.785, 1.044, -1.292, -1.508, -1.474, -1.515, -1.433, -1.802, -1.231, -1.794, 0.05171, -1.47, -0.08494, -1.465, -0.04892, -1.746, 0.1209, -1.753, 1.167, 2.259, 1.333, 2.263, 1.312, 2.543, 1.13, 2.538, 2.496, -1.448, 2.16, -1.423, 2.059, -1.697, 2.435, -1.726, 2.16, -1.423, 2.008, -1.411, 1.834, -1.681, 2.059, -1.697, 0.3961, -1.462, 0.05171, -1.47, 0.1209, -1.753, 0.5015, -1.743, 2.667, -1.459, 2.496, -1.448, 2.435, -1.726, 2.63, -1.738, 1.333, 2.263, 1.46, 2.263, 1.472, 2.543, 1.312, 2.543, -1.623, -1.52, -1.857, -1.519, -1.903, -1.806, -1.63, -1.81, -1.474, -1.515, -1.623, -1.52, -1.63, -1.81, -1.433, -1.802, -1.682, 2.671, -1.923, 2.724, -1.867, 2.468, -1.669, 2.49, -0.4187, 2.805, -0.7428, 2.768, -0.7676, 2.632, -0.3861, 2.696, 0.8729, -2.026, 1.052, -2.015, 1.15, -1.864, 1.073, -1.873, 1.376, -2.023, 1.556, -2.002, 1.554, -1.832, 1.418, -1.846, -0.237, 2.146, -0.1728, 2.485, -0.3861, 2.696, -0.535, 2.085, -2.113, 2.662, -2.344, 2.621, -2.302, 2.524, -2.07, 2.517, -1.923, 2.724, -2.113, 2.662, -2.07, 2.517, -1.867, 2.468, -1.612, 2.693, -1.682, 2.671, -1.669, 2.49, -1.597, 2.508, 0.0804, 2.649, -0.1632, 2.635, -0.1728, 2.485, 0.068, 2.552, 3.708, 0.3487, 3.922, 0.2349, 3.93, 0.4359, 3.749, 0.4374, 1.211, -2.018, 1.376, -2.023, 1.418, -1.846, 1.323, -1.856, 2.255, 0.6312, 2.348, 0.6822, 2.115, 0.774, 2.094, 0.7209, -1.154, 1.43, -1.368, 1.497, -1.365, 1.267, -1.173, 1.191, 1.444, -2.894, 1.523, -2.901, 1.466, -2.787, 1.381, -2.777, 1.381, -2.777, 1.466, -2.787, 1.407, -2.591, 1.295, -2.572, 1.524, -0.9634, 1.327, -0.9682, 1.43, -1.335, 1.554, -1.334, 1.323, -1.856, 1.418, -1.846, 1.43, -1.335, 1.346, -1.336, 3.852, 0.9761, 4.044, 0.9317, 4.167, 0.8837, 4.107, 1.005, 1.161, -2.195, 1.293, -2.177, 1.259, -2.089, 1.075, -2.046, -1.173, 1.191, -1.365, 1.267, -1.408, 1.023, -1.298, 1.041, -1.298, 1.041, -1.408, 1.023, -1.342, 0.7559, -1.245, 0.7841, 3.749, 0.4374, 3.93, 0.4359, 4.004, 0.8755, 3.957, 0.8837, 1.217, -2.4, 1.355, -2.405, 1.293, -2.177, 1.161, -2.195, 3.894, -0.3593, 4.004, -0.4324, 3.99, -0.08076, 3.764, 0.02736, 1.048, -0.5635, 1.244, -0.5582, 1.331, -0.2941, 1.174, -0.2982, -1.362, 0.6016, -1.263, 0.659, -1.342, 0.7559, -1.412, 0.7358, 2.48, 0.754, 2.348, 0.6822, 2.912, 0.7878, 2.93, 0.8544, 4.693, 2.53, 4.664, 2.521, 4.642, 2.289, 4.693, 2.291, 2.93, 0.8544, 2.912, 0.7878, 3.146, 0.5748, 3.149, 0.5748, -1.317, 2.106, -1.369, 2.102, -1.368, 1.497, -1.154, 1.43, 1.174, -0.2982, 1.331, -0.2941, 1.543, 0.1135, 1.507, 0.1131, 3.764, 0.02736, 3.99, -0.08076, 3.922, 0.2349, 3.708, 0.3487, 1.188, -0.9715, 1.327, -0.9682, 1.244, -0.5582, 1.048, -0.5635, 1.478, -3.657, 1.558, -3.647, 1.616, -3.389, 1.559, -3.396, -1.465, 4.616, -1.549, 4.619, -1.513, 4.274, -1.428, 4.274, -1.428, 4.274, -1.513, 4.274, -1.483, 4.113, -1.384, 4.114, 1.559, -3.396, 1.616, -3.389, 1.595, -3.172, 1.526, -3.196, 1.526, -3.196, 1.595, -3.172, 1.523, -2.901, 1.444, -2.894, -1.337, 3.993, -1.478, 3.939, -1.389, 3.345, -1.297, 3.303, -1.384, 4.114, -1.483, 4.113, -1.478, 3.939, -1.337, 3.993, 3.588, -0.8688, 3.377, -0.8492, 3.316, -1.405, 3.549, -1.408, 4.215, -0.9275, 4.055, -0.9019, 4.027, -1.486, 4.204, -1.506, 3.828, -0.8862, 3.588, -0.8688, 3.549, -1.408, 3.809, -1.419, 4.458, -0.9508, 4.215, -0.9275, 4.204, -1.506, 4.467, -1.511, -2.482, 3.368, -2.765, 3.417, -2.886, 2.881, -2.626, 2.853, -2.765, 3.417, -2.971, 3.426, -3.114, 2.899, -2.886, 2.881, 3.246, -0.4324, 3.708, -0.3533, 3.43, 0.1613, 3.172, 0.1429, -2.272, 3.37, -2.482, 3.368, -2.626, 2.853, -2.451, 2.833, 1.481, -3.212, 1.526, -3.196, 1.444, -2.894, 1.391, -2.89, 1.522, -3.4, 1.559, -3.396, 1.526, -3.196, 1.481, -3.212, 1.425, -3.663, 1.478, -3.657, 1.559, -3.396, 1.522, -3.4, 1.096, -0.9737, 1.188, -0.9715, 1.048, -0.5635, 0.9197, -0.567, 1.071, -0.301, 1.174, -0.2982, 1.507, 0.1131, 1.484, 0.1127, -1.428, 0.5639, -1.362, 0.6016, -1.412, 0.7358, -1.457, 0.7226, 0.9197, -0.567, 1.048, -0.5635, 1.174, -0.2982, 1.071, -0.301, 0.9915, -2.414, 1.217, -2.4, 1.161, -2.195, 0.8505, -2.224, 0.8505, -2.224, 1.161, -2.195, 1.075, -2.046, 0.8246, -2.035, 3.708, 1.125, 3.852, 0.9761, 4.107, 1.005, 4.036, 1.113, 1.15, -1.864, 1.323, -1.856, 1.346, -1.336, 1.292, -1.337, 4.324, 2.321, 4.32, 2.371, 4.064, 2.387, 4.011, 2.255, 1.391, -2.89, 1.444, -2.894, 1.381, -2.777, 1.324, -2.77, -1.288, 0.4952, -1.253, 0.537, -1.362, 0.6016, -1.428, 0.5639, 1.052, -2.015, 1.211, -2.018, 1.323, -1.856, 1.15, -1.864, -1.504, 2.727, -1.612, 2.693, -1.597, 2.508, -1.487, 2.534, -1.368, 1.497, -1.52, 1.544, -1.501, 1.321, -1.365, 1.267, 1.327, -0.9682, 1.188, -0.9715, 1.346, -1.336, 1.43, -1.335, -1.365, 1.267, -1.501, 1.321, -1.487, 1.01, -1.408, 1.023, -1.408, 1.023, -1.487, 1.01, -1.412, 0.7358, -1.342, 0.7559, -1.487, 2.534, -1.597, 2.508, -1.406, 2.099, -1.369, 2.102, -1.389, 3.345, -1.497, 3.372, -1.542, 3.05, -1.447, 3.012, 2.348, 0.6822, 2.255, 0.6312, 2.9, 0.7405, 2.912, 0.7878, 4.664, 2.521, 4.643, 2.514, 4.606, 2.289, 4.642, 2.289, 2.912, 0.7878, 2.9, 0.7405, 3.143, 0.5748, 3.146, 0.5748, -1.369, 2.102, -1.406, 2.099, -1.52, 1.544, -1.368, 1.497, -1.447, 3.012, -1.542, 3.05, -1.612, 2.693, -1.504, 2.727, -1.549, 4.619, -1.608, 4.621, -1.574, 4.274, -1.513, 4.274, -1.513, 4.274, -1.574, 4.274, -1.553, 4.113, -1.483, 4.113, -1.478, 3.939, -1.577, 3.901, -1.497, 3.372, -1.389, 3.345, 1.355, -2.405, 1.217, -2.4, 1.295, -2.572, 1.407, -2.591, -1.483, 4.113, -1.553, 4.113, -1.577, 3.901, -1.478, 3.939, 1.41, -2.078, 1.259, -2.089, 1.293, -2.177, 1.438, -2.25, 1.355, -2.405, 1.466, -2.422, 1.438, -2.25, 1.293, -2.177, 1.407, -2.591, 1.493, -2.595, 1.466, -2.422, 1.355, -2.405, 1.556, -2.066, 1.41, -2.078, 1.438, -2.25, 1.563, -2.243, 1.466, -2.422, 1.572, -2.421, 1.563, -2.243, 1.438, -2.25, 1.581, -2.599, 1.572, -2.421, 1.466, -2.422, 1.493, -2.595, 1.376, -2.023, 1.41, -2.078, 1.556, -2.066, 1.556, -2.002])
me_cube_001.materials.append(mat_material_003)
me_cube_001.use_remesh_preserve_volume = False
me_cube_001.use_remesh_preserve_attributes = False
me_cube_001.use_mirror_vertex_groups = False
me_cube_001.update()
arm_armature = bpy.data.armatures.new('Armature')  # bones are not reproduced

# ---- objects
ob_armature = bpy.data.objects.new('Armature', arm_armature)
ob_cube_001 = bpy.data.objects.new('Cube.001', me_cube_001)
ob_lamp = bpy.data.objects.new('Lamp', light_lamp)
ob_camera = bpy.data.objects.new('Camera', cam_camera)
ob_lamp_001 = bpy.data.objects.new('Lamp.001', light_lamp_001)

# ---- transforms, parenting, visibility, modifiers, constraints
ob_armature.location = (-0.08298, 0.1222, 8.101)
ob_armature.show_in_front = True
ob_armature.lineart.crease_threshold = 0.0
ob_cube_001.location = (-0.02854, -1.49e-06, 12.43)
ob_cube_001.rotation_euler = (0.03882, -0.01301, 3.072)
ob_cube_001.scale = (0.2449, 0.2449, 0.2449)
ob_cube_001.lineart.crease_threshold = 0.0
_m = ob_cube_001.modifiers.new('Mirror', 'MIRROR')
_m.use_clip = True
_m = ob_cube_001.modifiers.new('Subsurf', 'SUBSURF')
_m.uv_smooth = 'PRESERVE_CORNERS'
_m.quality = 2
_m.levels = 2
_m.show_only_control_edges = False
_m = ob_cube_001.modifiers.new('Armature', 'ARMATURE')
ob_lamp.location = (4.076, 7.819, 14.81)
ob_lamp.rotation_euler = (0.6503, 0.05522, 1.866)
ob_lamp.lock_rotations_4d = False
ob_lamp.empty_display_type = 'ARROWS'
ob_lamp.color = (0.0, 0.0, 0.0, 0.0)
ob_lamp.lineart.crease_threshold = 0.0
ob_camera.location = (7.481, -6.508, 16.8)
ob_camera.rotation_euler = (1.109, 0.0, 0.8149)
ob_camera.lock_rotations_4d = False
ob_camera.empty_display_type = 'ARROWS'
ob_camera.color = (0.0, 0.0, 0.0, 0.0)
ob_camera.display_type = 'WIRE'
ob_camera.lineart.crease_threshold = 0.0
ob_lamp_001.location = (2.251, -18.37, 18.58)
ob_lamp_001.rotation_euler = (0.6503, 0.05522, 1.866)
ob_lamp_001.lock_rotations_4d = False
ob_lamp_001.empty_display_type = 'ARROWS'
ob_lamp_001.color = (0.0, 0.0, 0.0, 0.0)
ob_lamp_001.lineart.crease_threshold = 0.0

# ---- collection membership
col_collection_1.objects.link(ob_armature)
col_collection_1.objects.link(ob_cube_001)
col_collection_1.objects.link(ob_lamp)
col_collection_1.objects.link(ob_camera)
col_collection_1.objects.link(ob_lamp_001)

# ---- scene / render settings (as saved in the file)
scene.camera = ob_camera
scene.frame_start = 1; scene.frame_end = 250; scene.frame_set(14)
scene.render.engine = 'BLENDER_EEVEE_NEXT'
scene.render.resolution_percentage = 50
scene.render.dither_intensity = 0.0
scene.cycles.use_denoising = False
scene.cycles.samples = 128
scene.cycles.sampling_pattern = 'TABULATED_SOBOL'
scene.cycles.light_sampling_threshold = 0.0
scene.cycles.use_adaptive_sampling = False
scene.cycles.use_light_tree = False
scene.cycles.blur_glossy = 0.0
scene.cycles.sample_clamp_indirect = 0.0
scene.view_settings.view_transform = 'Standard'
bpy.context.view_layer.update()
